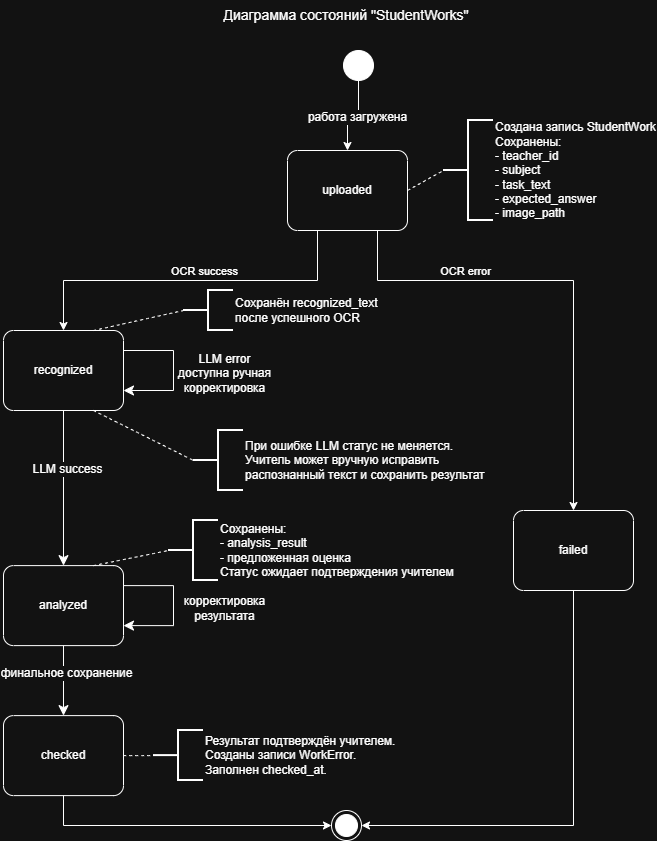

The diagram above was exported from draw.io. Its source (the exported page's mxGraphModel, read from the mxfile embedded in the PNG):
<mxGraphModel dx="933" dy="1035" grid="1" gridSize="10" guides="1" tooltips="1" connect="1" arrows="1" fold="1" page="1" pageScale="1" pageWidth="827" pageHeight="1169" math="0" shadow="0">
  <root>
    <mxCell id="0" />
    <mxCell id="1" parent="0" />
    <mxCell id="_dEkRzg1VYjepM80t9DK-4" edge="1" parent="1" source="nd20e-gfjx-4DYl8qS_Q-33" style="edgeStyle=orthogonalEdgeStyle;rounded=0;orthogonalLoop=1;jettySize=auto;html=1;exitX=0.5;exitY=1;exitDx=0;exitDy=0;" target="_dEkRzg1VYjepM80t9DK-3">
      <mxGeometry relative="1" as="geometry">
        <mxPoint x="413" y="90" as="sourcePoint" />
      </mxGeometry>
    </mxCell>
    <mxCell id="_dEkRzg1VYjepM80t9DK-5" connectable="0" parent="_dEkRzg1VYjepM80t9DK-4" style="edgeLabel;html=1;align=center;verticalAlign=middle;resizable=0;points=[];" value="&lt;span style=&quot;font-size: 12px;&quot;&gt;работа загружена&lt;/span&gt;" vertex="1">
      <mxGeometry relative="1" x="-0.1138" y="1" as="geometry">
        <mxPoint as="offset" />
      </mxGeometry>
    </mxCell>
    <mxCell id="_dEkRzg1VYjepM80t9DK-2" parent="1" style="text;html=1;whiteSpace=wrap;strokeColor=none;fillColor=none;align=center;verticalAlign=middle;rounded=0;fontSize=14;" value="Диаграмма состояний &quot;StudentWorks&quot;" vertex="1">
      <mxGeometry height="30" width="270" x="278" y="20" as="geometry" />
    </mxCell>
    <mxCell id="_dEkRzg1VYjepM80t9DK-3" parent="1" style="points=[[0.25,0,0],[0.5,0,0],[0.75,0,0],[1,0.25,0],[1,0.5,0],[1,0.75,0],[0.75,1,0],[0.5,1,0],[0.25,1,0],[0,0.75,0],[0,0.5,0],[0,0.25,0]];shape=mxgraph.bpmn.task2;whiteSpace=wrap;rectStyle=rounded;size=10;html=1;container=1;expand=0;collapsible=0;taskMarker=abstract;" value="uploaded" vertex="1">
      <mxGeometry height="80" width="120" x="354" y="170" as="geometry" />
    </mxCell>
    <mxCell id="nd20e-gfjx-4DYl8qS_Q-17" edge="1" parent="1" source="_dEkRzg1VYjepM80t9DK-6" style="edgeStyle=none;curved=1;rounded=0;orthogonalLoop=1;jettySize=auto;html=1;exitX=0.75;exitY=1;exitDx=0;exitDy=0;exitPerimeter=0;fontSize=12;startSize=8;endSize=8;">
      <mxGeometry relative="1" as="geometry">
        <mxPoint x="160.1111111111111" y="430.1111111111111" as="targetPoint" />
      </mxGeometry>
    </mxCell>
    <mxCell id="_dEkRzg1VYjepM80t9DK-6" parent="1" style="points=[[0.25,0,0],[0.5,0,0],[0.75,0,0],[1,0.25,0],[1,0.5,0],[1,0.75,0],[0.75,1,0],[0.5,1,0],[0.25,1,0],[0,0.75,0],[0,0.5,0],[0,0.25,0]];shape=mxgraph.bpmn.task2;whiteSpace=wrap;rectStyle=rounded;size=10;html=1;container=1;expand=0;collapsible=0;taskMarker=abstract;" value="recognized" vertex="1">
      <mxGeometry height="80" width="120" x="70" y="350" as="geometry" />
    </mxCell>
    <mxCell id="_dEkRzg1VYjepM80t9DK-7" parent="1" style="points=[[0.25,0,0],[0.5,0,0],[0.75,0,0],[1,0.25,0],[1,0.5,0],[1,0.75,0],[0.75,1,0],[0.5,1,0],[0.25,1,0],[0,0.75,0],[0,0.5,0],[0,0.25,0]];shape=mxgraph.bpmn.task2;whiteSpace=wrap;rectStyle=rounded;size=10;html=1;container=1;expand=0;collapsible=0;taskMarker=abstract;" value="failed" vertex="1">
      <mxGeometry height="80" width="120" x="580" y="530" as="geometry" />
    </mxCell>
    <mxCell id="_dEkRzg1VYjepM80t9DK-9" parent="1" style="points=[[0.25,0,0],[0.5,0,0],[0.75,0,0],[1,0.25,0],[1,0.5,0],[1,0.75,0],[0.75,1,0],[0.5,1,0],[0.25,1,0],[0,0.75,0],[0,0.5,0],[0,0.25,0]];shape=mxgraph.bpmn.task2;whiteSpace=wrap;rectStyle=rounded;size=10;html=1;container=1;expand=0;collapsible=0;taskMarker=abstract;" value="checked" vertex="1">
      <mxGeometry height="80" width="120" x="70" y="735.11" as="geometry" />
    </mxCell>
    <mxCell id="_dEkRzg1VYjepM80t9DK-10" edge="1" parent="1" source="_dEkRzg1VYjepM80t9DK-3" style="edgeStyle=orthogonalEdgeStyle;rounded=0;orthogonalLoop=1;jettySize=auto;html=1;exitX=0.25;exitY=1;exitDx=0;exitDy=0;exitPerimeter=0;entryX=0.5;entryY=0;entryDx=0;entryDy=0;entryPerimeter=0;" target="_dEkRzg1VYjepM80t9DK-6">
      <mxGeometry relative="1" as="geometry">
        <mxPoint x="190" y="360" as="targetPoint" />
      </mxGeometry>
    </mxCell>
    <mxCell id="_dEkRzg1VYjepM80t9DK-11" connectable="0" parent="_dEkRzg1VYjepM80t9DK-10" style="edgeLabel;html=1;align=center;verticalAlign=middle;resizable=0;points=[];" value="OCR success" vertex="1">
      <mxGeometry relative="1" x="-0.4329" y="-4" as="geometry">
        <mxPoint x="-64" y="-6" as="offset" />
      </mxGeometry>
    </mxCell>
    <mxCell id="_dEkRzg1VYjepM80t9DK-26" edge="1" parent="1" source="_dEkRzg1VYjepM80t9DK-9" style="edgeStyle=orthogonalEdgeStyle;rounded=0;orthogonalLoop=1;jettySize=auto;html=1;exitX=0.5;exitY=1;exitDx=0;exitDy=0;exitPerimeter=0;entryX=0;entryY=0.5;entryDx=0;entryDy=0;" target="nd20e-gfjx-4DYl8qS_Q-32">
      <mxGeometry relative="1" as="geometry">
        <mxPoint x="388" y="840.1100000000001" as="targetPoint" />
      </mxGeometry>
    </mxCell>
    <mxCell id="_dEkRzg1VYjepM80t9DK-27" edge="1" parent="1" source="_dEkRzg1VYjepM80t9DK-7" style="edgeStyle=orthogonalEdgeStyle;rounded=0;orthogonalLoop=1;jettySize=auto;html=1;exitX=0.5;exitY=1;exitDx=0;exitDy=0;exitPerimeter=0;entryX=1;entryY=0.5;entryDx=0;entryDy=0;" target="nd20e-gfjx-4DYl8qS_Q-32">
      <mxGeometry relative="1" as="geometry">
        <mxPoint x="438" y="840.1100000000001" as="targetPoint" />
      </mxGeometry>
    </mxCell>
    <mxCell id="nd20e-gfjx-4DYl8qS_Q-2" parent="1" style="strokeWidth=2;html=1;shape=mxgraph.flowchart.annotation_2;align=left;labelPosition=right;pointerEvents=1;" value="&lt;div&gt;Создана запись StudentWork&lt;/div&gt;&lt;div&gt;Сохранены:&lt;/div&gt;&lt;div&gt;- teacher_id&lt;/div&gt;&lt;div&gt;- subject&lt;/div&gt;&lt;div&gt;- task_text&lt;/div&gt;&lt;div&gt;- expected_answer&lt;/div&gt;&lt;div&gt;- image_path&lt;/div&gt;" vertex="1">
      <mxGeometry height="100" width="50" x="510" y="140" as="geometry" />
    </mxCell>
    <mxCell id="nd20e-gfjx-4DYl8qS_Q-3" edge="1" parent="1" source="_dEkRzg1VYjepM80t9DK-3" style="edgeStyle=orthogonalEdgeStyle;rounded=0;orthogonalLoop=1;jettySize=auto;html=1;exitX=0.75;exitY=1;exitDx=0;exitDy=0;exitPerimeter=0;entryX=0.5;entryY=0;entryDx=0;entryDy=0;entryPerimeter=0;" target="_dEkRzg1VYjepM80t9DK-7">
      <mxGeometry relative="1" as="geometry">
        <Array as="points">
          <mxPoint x="444" y="300" />
          <mxPoint x="640" y="300" />
        </Array>
        <mxPoint x="774" y="450" as="sourcePoint" />
        <mxPoint x="640" y="360" as="targetPoint" />
      </mxGeometry>
    </mxCell>
    <mxCell id="nd20e-gfjx-4DYl8qS_Q-4" connectable="0" parent="nd20e-gfjx-4DYl8qS_Q-3" style="edgeLabel;html=1;align=center;verticalAlign=middle;resizable=0;points=[];" value="OCR error" vertex="1">
      <mxGeometry relative="1" x="-0.4329" y="-4" as="geometry">
        <mxPoint x="2" y="-14" as="offset" />
      </mxGeometry>
    </mxCell>
    <mxCell id="nd20e-gfjx-4DYl8qS_Q-6" parent="1" style="strokeWidth=2;html=1;shape=mxgraph.flowchart.annotation_2;align=left;labelPosition=right;pointerEvents=1;" value="&lt;div&gt;Сохранён recognized_text&lt;/div&gt;&lt;div&gt;после успешного OCR&lt;/div&gt;" vertex="1">
      <mxGeometry height="40" width="50" x="250" y="310" as="geometry" />
    </mxCell>
    <mxCell id="nd20e-gfjx-4DYl8qS_Q-7" edge="1" parent="1" source="_dEkRzg1VYjepM80t9DK-6" style="edgeStyle=orthogonalEdgeStyle;rounded=0;orthogonalLoop=1;jettySize=auto;html=1;exitX=1;exitY=0.25;exitDx=0;exitDy=0;exitPerimeter=0;entryX=1;entryY=0.75;entryDx=0;entryDy=0;entryPerimeter=0;fontSize=12;startSize=8;endSize=8;" target="_dEkRzg1VYjepM80t9DK-6">
      <mxGeometry relative="1" as="geometry">
        <Array as="points">
          <mxPoint x="240" y="370" />
          <mxPoint x="240" y="410" />
        </Array>
      </mxGeometry>
    </mxCell>
    <mxCell id="nd20e-gfjx-4DYl8qS_Q-8" connectable="0" parent="nd20e-gfjx-4DYl8qS_Q-7" style="edgeLabel;html=1;align=center;verticalAlign=middle;resizable=0;points=[];fontSize=12;" value="LLM error&lt;div&gt;доступна ручная&lt;/div&gt;&lt;div&gt;корректировка&lt;/div&gt;" vertex="1">
      <mxGeometry relative="1" x="-0.1111" y="-1" as="geometry">
        <mxPoint x="51" y="10" as="offset" />
      </mxGeometry>
    </mxCell>
    <mxCell id="nd20e-gfjx-4DYl8qS_Q-11" edge="1" parent="1" source="nd20e-gfjx-4DYl8qS_Q-2" style="edgeStyle=none;curved=1;rounded=0;orthogonalLoop=1;jettySize=auto;html=1;exitX=1;exitY=0.5;exitDx=0;exitDy=0;exitPerimeter=0;fontSize=12;startSize=8;endSize=8;" target="nd20e-gfjx-4DYl8qS_Q-2">
      <mxGeometry relative="1" as="geometry" />
    </mxCell>
    <mxCell id="nd20e-gfjx-4DYl8qS_Q-16" edge="1" parent="1" source="_dEkRzg1VYjepM80t9DK-6" style="endArrow=none;dashed=1;html=1;rounded=0;fontSize=12;startSize=8;endSize=8;curved=1;entryX=0;entryY=0.5;entryDx=0;entryDy=0;entryPerimeter=0;exitX=0.75;exitY=0;exitDx=0;exitDy=0;exitPerimeter=0;" target="nd20e-gfjx-4DYl8qS_Q-6" value="">
      <mxGeometry height="50" relative="1" width="50" as="geometry">
        <mxPoint x="140" y="550" as="sourcePoint" />
        <mxPoint x="190" y="500" as="targetPoint" />
      </mxGeometry>
    </mxCell>
    <mxCell id="nd20e-gfjx-4DYl8qS_Q-18" edge="1" parent="1" source="_dEkRzg1VYjepM80t9DK-3" style="endArrow=none;dashed=1;html=1;rounded=0;fontSize=12;startSize=8;endSize=8;curved=1;entryX=0;entryY=0.5;entryDx=0;entryDy=0;entryPerimeter=0;exitX=1;exitY=0.5;exitDx=0;exitDy=0;exitPerimeter=0;" target="nd20e-gfjx-4DYl8qS_Q-2" value="">
      <mxGeometry height="50" relative="1" width="50" as="geometry">
        <mxPoint x="490" y="90" as="sourcePoint" />
        <mxPoint x="580" y="70" as="targetPoint" />
      </mxGeometry>
    </mxCell>
    <mxCell id="nd20e-gfjx-4DYl8qS_Q-19" parent="1" style="points=[[0.25,0,0],[0.5,0,0],[0.75,0,0],[1,0.25,0],[1,0.5,0],[1,0.75,0],[0.75,1,0],[0.5,1,0],[0.25,1,0],[0,0.75,0],[0,0.5,0],[0,0.25,0]];shape=mxgraph.bpmn.task2;whiteSpace=wrap;rectStyle=rounded;size=10;html=1;container=1;expand=0;collapsible=0;taskMarker=abstract;" value="analyzed" vertex="1">
      <mxGeometry height="80" width="120" x="70" y="585.11" as="geometry" />
    </mxCell>
    <mxCell id="nd20e-gfjx-4DYl8qS_Q-20" edge="1" parent="1" source="_dEkRzg1VYjepM80t9DK-6" style="edgeStyle=none;curved=1;rounded=0;orthogonalLoop=1;jettySize=auto;html=1;exitX=0.5;exitY=1;exitDx=0;exitDy=0;exitPerimeter=0;entryX=0.5;entryY=0;entryDx=0;entryDy=0;entryPerimeter=0;fontSize=12;startSize=8;endSize=8;" target="nd20e-gfjx-4DYl8qS_Q-19">
      <mxGeometry relative="1" as="geometry" />
    </mxCell>
    <mxCell id="nd20e-gfjx-4DYl8qS_Q-21" connectable="0" parent="nd20e-gfjx-4DYl8qS_Q-20" style="edgeLabel;html=1;align=center;verticalAlign=middle;resizable=0;points=[];fontSize=12;" value="LLM success" vertex="1">
      <mxGeometry relative="1" x="-0.2444" y="3" as="geometry">
        <mxPoint as="offset" />
      </mxGeometry>
    </mxCell>
    <mxCell id="nd20e-gfjx-4DYl8qS_Q-22" edge="1" parent="1" source="nd20e-gfjx-4DYl8qS_Q-19" style="edgeStyle=orthogonalEdgeStyle;rounded=0;orthogonalLoop=1;jettySize=auto;html=1;exitX=1;exitY=0.25;exitDx=0;exitDy=0;exitPerimeter=0;entryX=1;entryY=0.75;entryDx=0;entryDy=0;entryPerimeter=0;fontSize=12;startSize=8;endSize=8;" target="nd20e-gfjx-4DYl8qS_Q-19">
      <mxGeometry relative="1" as="geometry">
        <Array as="points">
          <mxPoint x="240" y="605.11" />
          <mxPoint x="240" y="645.11" />
        </Array>
        <mxPoint x="200" y="605.11" as="sourcePoint" />
        <mxPoint x="200" y="645.11" as="targetPoint" />
      </mxGeometry>
    </mxCell>
    <mxCell id="nd20e-gfjx-4DYl8qS_Q-23" connectable="0" parent="nd20e-gfjx-4DYl8qS_Q-22" style="edgeLabel;html=1;align=center;verticalAlign=middle;resizable=0;points=[];fontSize=12;" value="корректировка&lt;div&gt;результата&lt;/div&gt;" vertex="1">
      <mxGeometry relative="1" x="-0.1111" y="-1" as="geometry">
        <mxPoint x="51" y="10" as="offset" />
      </mxGeometry>
    </mxCell>
    <mxCell id="nd20e-gfjx-4DYl8qS_Q-24" parent="1" style="strokeWidth=2;html=1;shape=mxgraph.flowchart.annotation_2;align=left;labelPosition=right;pointerEvents=1;" value="&lt;div&gt;Сохранены:&lt;/div&gt;&lt;div&gt;- analysis_result&lt;/div&gt;&lt;div&gt;- предложенная оценка&lt;/div&gt;&lt;div&gt;Статус ожидает подтверждения учителем&lt;/div&gt;" vertex="1">
      <mxGeometry height="60" width="50" x="235" y="540" as="geometry" />
    </mxCell>
    <mxCell id="nd20e-gfjx-4DYl8qS_Q-25" edge="1" parent="1" source="nd20e-gfjx-4DYl8qS_Q-19" style="endArrow=none;dashed=1;html=1;rounded=0;fontSize=12;startSize=8;endSize=8;curved=1;entryX=0;entryY=0.5;entryDx=0;entryDy=0;entryPerimeter=0;exitX=0.75;exitY=0;exitDx=0;exitDy=0;exitPerimeter=0;" target="nd20e-gfjx-4DYl8qS_Q-24" value="">
      <mxGeometry height="50" relative="1" width="50" as="geometry">
        <mxPoint x="370" y="595.11" as="sourcePoint" />
        <mxPoint x="460" y="575.11" as="targetPoint" />
      </mxGeometry>
    </mxCell>
    <mxCell id="nd20e-gfjx-4DYl8qS_Q-26" edge="1" parent="1" source="nd20e-gfjx-4DYl8qS_Q-19" style="edgeStyle=none;curved=1;rounded=0;orthogonalLoop=1;jettySize=auto;html=1;exitX=0.5;exitY=1;exitDx=0;exitDy=0;exitPerimeter=0;entryX=0.5;entryY=0;entryDx=0;entryDy=0;entryPerimeter=0;fontSize=12;startSize=8;endSize=8;" target="_dEkRzg1VYjepM80t9DK-9">
      <mxGeometry relative="1" as="geometry" />
    </mxCell>
    <mxCell id="nd20e-gfjx-4DYl8qS_Q-27" connectable="0" parent="nd20e-gfjx-4DYl8qS_Q-26" style="edgeLabel;html=1;align=center;verticalAlign=middle;resizable=0;points=[];fontSize=12;" value="финальное сохранение" vertex="1">
      <mxGeometry relative="1" x="-0.2063" y="2" as="geometry">
        <mxPoint as="offset" />
      </mxGeometry>
    </mxCell>
    <mxCell id="nd20e-gfjx-4DYl8qS_Q-28" parent="1" style="strokeWidth=2;html=1;shape=mxgraph.flowchart.annotation_2;align=left;labelPosition=right;pointerEvents=1;" value="&lt;div&gt;Результат подтверждён учителем.&lt;/div&gt;&lt;div&gt;Созданы записи WorkError.&lt;/div&gt;&lt;div&gt;Заполнен checked_at.&lt;/div&gt;" vertex="1">
      <mxGeometry height="50" width="50" x="220" y="750.11" as="geometry" />
    </mxCell>
    <mxCell id="nd20e-gfjx-4DYl8qS_Q-29" edge="1" parent="1" source="_dEkRzg1VYjepM80t9DK-9" style="endArrow=none;dashed=1;html=1;rounded=0;fontSize=12;startSize=8;endSize=8;curved=1;entryX=0;entryY=0.5;entryDx=0;entryDy=0;entryPerimeter=0;exitX=1;exitY=0.5;exitDx=0;exitDy=0;exitPerimeter=0;" target="nd20e-gfjx-4DYl8qS_Q-28" value="">
      <mxGeometry height="50" relative="1" width="50" as="geometry">
        <mxPoint x="220" y="775.11" as="sourcePoint" />
        <mxPoint x="310" y="745.11" as="targetPoint" />
      </mxGeometry>
    </mxCell>
    <mxCell id="nd20e-gfjx-4DYl8qS_Q-30" parent="1" style="strokeWidth=2;html=1;shape=mxgraph.flowchart.annotation_2;align=left;labelPosition=right;pointerEvents=1;" value="&lt;div&gt;При ошибке LLM статус не меняется.&lt;/div&gt;&lt;div&gt;Учитель может вручную исправить&lt;/div&gt;&lt;div&gt;распознанный текст и сохранить результат&lt;/div&gt;" vertex="1">
      <mxGeometry height="60" width="50" x="260" y="450" as="geometry" />
    </mxCell>
    <mxCell id="nd20e-gfjx-4DYl8qS_Q-31" edge="1" parent="1" source="_dEkRzg1VYjepM80t9DK-6" style="endArrow=none;dashed=1;html=1;rounded=0;fontSize=12;startSize=8;endSize=8;curved=1;entryX=0;entryY=0.5;entryDx=0;entryDy=0;entryPerimeter=0;exitX=0.75;exitY=1;exitDx=0;exitDy=0;exitPerimeter=0;" target="nd20e-gfjx-4DYl8qS_Q-30" value="">
      <mxGeometry height="50" relative="1" width="50" as="geometry">
        <mxPoint x="210" y="520" as="sourcePoint" />
        <mxPoint x="300" y="500" as="targetPoint" />
      </mxGeometry>
    </mxCell>
    <mxCell id="nd20e-gfjx-4DYl8qS_Q-32" parent="1" style="ellipse;html=1;shape=endState;fillColor=strokeColor;" value="" vertex="1">
      <mxGeometry height="30" width="30" x="398" y="830" as="geometry" />
    </mxCell>
    <mxCell id="nd20e-gfjx-4DYl8qS_Q-33" parent="1" style="ellipse;fillColor=strokeColor;html=1;" value="" vertex="1">
      <mxGeometry height="30" width="30" x="410" y="70" as="geometry" />
    </mxCell>
  </root>
</mxGraphModel>